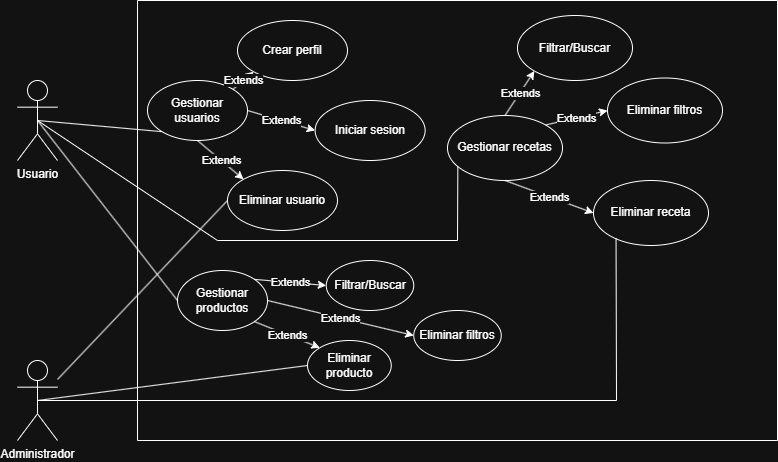

The diagram above was exported from draw.io. Its source (the exported page's mxGraphModel, read from the mxfile embedded in the PNG):
<mxGraphModel dx="989" dy="977" grid="1" gridSize="10" guides="1" tooltips="1" connect="1" arrows="1" fold="1" page="0" pageScale="1" pageWidth="827" pageHeight="1169" math="0" shadow="0">
  <root>
    <mxCell id="0" />
    <mxCell id="1" parent="0" />
    <mxCell id="en6OQ1vkhQpd69jf1zTb-2" value="" style="swimlane;startSize=0;" parent="1" vertex="1">
      <mxGeometry x="200" y="-320" width="640" height="440" as="geometry" />
    </mxCell>
    <mxCell id="en6OQ1vkhQpd69jf1zTb-5" value="Gestionar productos" style="ellipse;whiteSpace=wrap;html=1;" parent="en6OQ1vkhQpd69jf1zTb-2" vertex="1">
      <mxGeometry x="40" y="270" width="90" height="60" as="geometry" />
    </mxCell>
    <mxCell id="en6OQ1vkhQpd69jf1zTb-7" value="Filtrar/Buscar" style="ellipse;whiteSpace=wrap;html=1;" parent="en6OQ1vkhQpd69jf1zTb-2" vertex="1">
      <mxGeometry x="188.75" y="260" width="87.5" height="50" as="geometry" />
    </mxCell>
    <mxCell id="en6OQ1vkhQpd69jf1zTb-23" value="Gestionar usuarios" style="ellipse;whiteSpace=wrap;html=1;" parent="en6OQ1vkhQpd69jf1zTb-2" vertex="1">
      <mxGeometry x="10" y="80" width="100" height="60" as="geometry" />
    </mxCell>
    <mxCell id="en6OQ1vkhQpd69jf1zTb-26" value="Crear perfil" style="ellipse;whiteSpace=wrap;html=1;" parent="en6OQ1vkhQpd69jf1zTb-2" vertex="1">
      <mxGeometry x="100" y="20" width="110" height="60" as="geometry" />
    </mxCell>
    <mxCell id="KXxqBj54iLF5H491kml4-14" value="" style="endArrow=classic;html=1;rounded=0;entryX=0;entryY=0.5;entryDx=0;entryDy=0;exitX=1;exitY=0;exitDx=0;exitDy=0;" parent="en6OQ1vkhQpd69jf1zTb-2" source="en6OQ1vkhQpd69jf1zTb-5" target="en6OQ1vkhQpd69jf1zTb-7" edge="1">
      <mxGeometry relative="1" as="geometry">
        <mxPoint x="121" y="380" as="sourcePoint" />
        <mxPoint x="327.25" y="181.25" as="targetPoint" />
      </mxGeometry>
    </mxCell>
    <mxCell id="KXxqBj54iLF5H491kml4-15" value="Extends" style="edgeLabel;resizable=0;html=1;;align=center;verticalAlign=middle;" parent="KXxqBj54iLF5H491kml4-14" connectable="0" vertex="1">
      <mxGeometry relative="1" as="geometry" />
    </mxCell>
    <mxCell id="KXxqBj54iLF5H491kml4-109" value="Gestionar recetas" style="ellipse;whiteSpace=wrap;html=1;" parent="en6OQ1vkhQpd69jf1zTb-2" vertex="1">
      <mxGeometry x="310" y="115" width="115" height="65" as="geometry" />
    </mxCell>
    <mxCell id="KXxqBj54iLF5H491kml4-112" value="Filtrar/Buscar" style="ellipse;whiteSpace=wrap;html=1;" parent="en6OQ1vkhQpd69jf1zTb-2" vertex="1">
      <mxGeometry x="380" y="15" width="115" height="65" as="geometry" />
    </mxCell>
    <mxCell id="KXxqBj54iLF5H491kml4-115" value="" style="endArrow=classic;html=1;rounded=0;entryX=0;entryY=1;entryDx=0;entryDy=0;exitX=0.5;exitY=0;exitDx=0;exitDy=0;" parent="en6OQ1vkhQpd69jf1zTb-2" source="KXxqBj54iLF5H491kml4-109" target="KXxqBj54iLF5H491kml4-112" edge="1">
      <mxGeometry relative="1" as="geometry">
        <mxPoint x="417" y="149" as="sourcePoint" />
        <mxPoint x="467" y="118" as="targetPoint" />
      </mxGeometry>
    </mxCell>
    <mxCell id="KXxqBj54iLF5H491kml4-116" value="Extends" style="edgeLabel;resizable=0;html=1;;align=center;verticalAlign=middle;" parent="KXxqBj54iLF5H491kml4-115" connectable="0" vertex="1">
      <mxGeometry relative="1" as="geometry" />
    </mxCell>
    <mxCell id="Ofv49Rzi-oCu-EAwM0o1-1" value="Iniciar sesion" style="ellipse;whiteSpace=wrap;html=1;" parent="en6OQ1vkhQpd69jf1zTb-2" vertex="1">
      <mxGeometry x="177.63" y="100" width="110" height="60" as="geometry" />
    </mxCell>
    <mxCell id="Ofv49Rzi-oCu-EAwM0o1-2" value="" style="endArrow=classic;html=1;rounded=0;entryX=0;entryY=1;entryDx=0;entryDy=0;exitX=1;exitY=0;exitDx=0;exitDy=0;" parent="en6OQ1vkhQpd69jf1zTb-2" source="en6OQ1vkhQpd69jf1zTb-23" target="en6OQ1vkhQpd69jf1zTb-26" edge="1">
      <mxGeometry relative="1" as="geometry">
        <mxPoint x="770.82" y="395" as="sourcePoint" />
        <mxPoint x="832.82" y="363" as="targetPoint" />
      </mxGeometry>
    </mxCell>
    <mxCell id="Ofv49Rzi-oCu-EAwM0o1-3" value="Extends" style="edgeLabel;resizable=0;html=1;;align=center;verticalAlign=middle;" parent="Ofv49Rzi-oCu-EAwM0o1-2" connectable="0" vertex="1">
      <mxGeometry relative="1" as="geometry" />
    </mxCell>
    <mxCell id="Ofv49Rzi-oCu-EAwM0o1-4" value="" style="endArrow=classic;html=1;rounded=0;entryX=0;entryY=0.5;entryDx=0;entryDy=0;exitX=1;exitY=0.5;exitDx=0;exitDy=0;" parent="en6OQ1vkhQpd69jf1zTb-2" source="en6OQ1vkhQpd69jf1zTb-23" target="Ofv49Rzi-oCu-EAwM0o1-1" edge="1">
      <mxGeometry relative="1" as="geometry">
        <mxPoint x="101.82" y="190" as="sourcePoint" />
        <mxPoint x="147.82" y="151" as="targetPoint" />
      </mxGeometry>
    </mxCell>
    <mxCell id="Ofv49Rzi-oCu-EAwM0o1-5" value="Extends" style="edgeLabel;resizable=0;html=1;;align=center;verticalAlign=middle;" parent="Ofv49Rzi-oCu-EAwM0o1-4" connectable="0" vertex="1">
      <mxGeometry relative="1" as="geometry" />
    </mxCell>
    <mxCell id="Ofv49Rzi-oCu-EAwM0o1-6" value="Eliminar producto" style="ellipse;whiteSpace=wrap;html=1;" parent="en6OQ1vkhQpd69jf1zTb-2" vertex="1">
      <mxGeometry x="170" y="340" width="83.75" height="50" as="geometry" />
    </mxCell>
    <mxCell id="yW5ZK1wwQoSZV9MqP1xr-2" value="" style="endArrow=classic;html=1;rounded=0;entryX=0;entryY=0;entryDx=0;entryDy=0;exitX=1;exitY=1;exitDx=0;exitDy=0;" parent="en6OQ1vkhQpd69jf1zTb-2" source="en6OQ1vkhQpd69jf1zTb-5" target="Ofv49Rzi-oCu-EAwM0o1-6" edge="1">
      <mxGeometry relative="1" as="geometry">
        <mxPoint x="155" y="487" as="sourcePoint" />
        <mxPoint x="233.75" y="400" as="targetPoint" />
      </mxGeometry>
    </mxCell>
    <mxCell id="yW5ZK1wwQoSZV9MqP1xr-3" value="Extends" style="edgeLabel;resizable=0;html=1;;align=center;verticalAlign=middle;" parent="yW5ZK1wwQoSZV9MqP1xr-2" connectable="0" vertex="1">
      <mxGeometry relative="1" as="geometry" />
    </mxCell>
    <mxCell id="yW5ZK1wwQoSZV9MqP1xr-4" value="Eliminar receta" style="ellipse;whiteSpace=wrap;html=1;" parent="en6OQ1vkhQpd69jf1zTb-2" vertex="1">
      <mxGeometry x="456" y="180" width="115" height="65" as="geometry" />
    </mxCell>
    <mxCell id="yW5ZK1wwQoSZV9MqP1xr-5" value="" style="endArrow=classic;html=1;rounded=0;entryX=0;entryY=0.5;entryDx=0;entryDy=0;exitX=0.5;exitY=1;exitDx=0;exitDy=0;" parent="en6OQ1vkhQpd69jf1zTb-2" source="KXxqBj54iLF5H491kml4-109" target="yW5ZK1wwQoSZV9MqP1xr-4" edge="1">
      <mxGeometry relative="1" as="geometry">
        <mxPoint x="390" y="227" as="sourcePoint" />
        <mxPoint x="432" y="198" as="targetPoint" />
      </mxGeometry>
    </mxCell>
    <mxCell id="yW5ZK1wwQoSZV9MqP1xr-6" value="Extends" style="edgeLabel;resizable=0;html=1;;align=center;verticalAlign=middle;" parent="yW5ZK1wwQoSZV9MqP1xr-5" connectable="0" vertex="1">
      <mxGeometry relative="1" as="geometry" />
    </mxCell>
    <mxCell id="yW5ZK1wwQoSZV9MqP1xr-9" value="Eliminar filtros" style="ellipse;whiteSpace=wrap;html=1;" parent="en6OQ1vkhQpd69jf1zTb-2" vertex="1">
      <mxGeometry x="470" y="77.5" width="115" height="65" as="geometry" />
    </mxCell>
    <mxCell id="yW5ZK1wwQoSZV9MqP1xr-10" value="" style="endArrow=classic;html=1;rounded=0;entryX=0;entryY=0.5;entryDx=0;entryDy=0;exitX=1;exitY=0;exitDx=0;exitDy=0;" parent="en6OQ1vkhQpd69jf1zTb-2" source="KXxqBj54iLF5H491kml4-109" target="yW5ZK1wwQoSZV9MqP1xr-9" edge="1">
      <mxGeometry relative="1" as="geometry">
        <mxPoint x="377" y="125" as="sourcePoint" />
        <mxPoint x="407" y="81" as="targetPoint" />
      </mxGeometry>
    </mxCell>
    <mxCell id="yW5ZK1wwQoSZV9MqP1xr-11" value="Extends" style="edgeLabel;resizable=0;html=1;;align=center;verticalAlign=middle;" parent="yW5ZK1wwQoSZV9MqP1xr-10" connectable="0" vertex="1">
      <mxGeometry relative="1" as="geometry" />
    </mxCell>
    <mxCell id="yW5ZK1wwQoSZV9MqP1xr-12" value="Eliminar filtros" style="ellipse;whiteSpace=wrap;html=1;" parent="en6OQ1vkhQpd69jf1zTb-2" vertex="1">
      <mxGeometry x="276.25" y="310" width="87.5" height="50" as="geometry" />
    </mxCell>
    <mxCell id="yW5ZK1wwQoSZV9MqP1xr-13" value="" style="endArrow=classic;html=1;rounded=0;entryX=0;entryY=0.5;entryDx=0;entryDy=0;exitX=1;exitY=0.5;exitDx=0;exitDy=0;" parent="en6OQ1vkhQpd69jf1zTb-2" source="en6OQ1vkhQpd69jf1zTb-5" target="yW5ZK1wwQoSZV9MqP1xr-12" edge="1">
      <mxGeometry relative="1" as="geometry">
        <mxPoint x="142" y="314" as="sourcePoint" />
        <mxPoint x="205" y="280" as="targetPoint" />
      </mxGeometry>
    </mxCell>
    <mxCell id="yW5ZK1wwQoSZV9MqP1xr-14" value="Extends" style="edgeLabel;resizable=0;html=1;;align=center;verticalAlign=middle;" parent="yW5ZK1wwQoSZV9MqP1xr-13" connectable="0" vertex="1">
      <mxGeometry relative="1" as="geometry" />
    </mxCell>
    <mxCell id="UKe8U39W_5uAah3nFCDR-2" value="Eliminar usuario" style="ellipse;whiteSpace=wrap;html=1;" vertex="1" parent="en6OQ1vkhQpd69jf1zTb-2">
      <mxGeometry x="90" y="170" width="110" height="60" as="geometry" />
    </mxCell>
    <mxCell id="UKe8U39W_5uAah3nFCDR-4" value="" style="endArrow=classic;html=1;rounded=0;entryX=0;entryY=0;entryDx=0;entryDy=0;exitX=0.5;exitY=1;exitDx=0;exitDy=0;" edge="1" parent="en6OQ1vkhQpd69jf1zTb-2" source="en6OQ1vkhQpd69jf1zTb-23" target="UKe8U39W_5uAah3nFCDR-2">
      <mxGeometry relative="1" as="geometry">
        <mxPoint x="120" y="120" as="sourcePoint" />
        <mxPoint x="188" y="140" as="targetPoint" />
      </mxGeometry>
    </mxCell>
    <mxCell id="UKe8U39W_5uAah3nFCDR-5" value="Extends" style="edgeLabel;resizable=0;html=1;;align=center;verticalAlign=middle;" connectable="0" vertex="1" parent="UKe8U39W_5uAah3nFCDR-4">
      <mxGeometry relative="1" as="geometry" />
    </mxCell>
    <mxCell id="en6OQ1vkhQpd69jf1zTb-3" value="Usuario" style="shape=umlActor;verticalLabelPosition=bottom;verticalAlign=top;html=1;outlineConnect=0;" parent="1" vertex="1">
      <mxGeometry x="80" y="-240" width="40" height="80" as="geometry" />
    </mxCell>
    <mxCell id="en6OQ1vkhQpd69jf1zTb-4" value="Administrador" style="shape=umlActor;verticalLabelPosition=bottom;verticalAlign=top;html=1;outlineConnect=0;" parent="1" vertex="1">
      <mxGeometry x="80" y="40" width="40" height="80" as="geometry" />
    </mxCell>
    <mxCell id="en6OQ1vkhQpd69jf1zTb-8" value="" style="endArrow=none;html=1;rounded=0;exitX=0.5;exitY=0.5;exitDx=0;exitDy=0;exitPerimeter=0;entryX=0;entryY=0.5;entryDx=0;entryDy=0;" parent="1" source="en6OQ1vkhQpd69jf1zTb-3" target="en6OQ1vkhQpd69jf1zTb-5" edge="1">
      <mxGeometry width="50" height="50" relative="1" as="geometry">
        <mxPoint x="560" y="430" as="sourcePoint" />
        <mxPoint x="610" y="380" as="targetPoint" />
      </mxGeometry>
    </mxCell>
    <mxCell id="en6OQ1vkhQpd69jf1zTb-24" value="" style="endArrow=none;html=1;rounded=0;exitX=0.5;exitY=0.5;exitDx=0;exitDy=0;exitPerimeter=0;entryX=0;entryY=1;entryDx=0;entryDy=0;" parent="1" source="en6OQ1vkhQpd69jf1zTb-3" target="en6OQ1vkhQpd69jf1zTb-23" edge="1">
      <mxGeometry width="50" height="50" relative="1" as="geometry">
        <mxPoint x="460" y="540" as="sourcePoint" />
        <mxPoint x="510" y="490" as="targetPoint" />
      </mxGeometry>
    </mxCell>
    <mxCell id="KXxqBj54iLF5H491kml4-110" value="" style="endArrow=none;html=1;rounded=0;exitX=0.5;exitY=0.5;exitDx=0;exitDy=0;exitPerimeter=0;entryX=0.09;entryY=0.789;entryDx=0;entryDy=0;entryPerimeter=0;" parent="1" source="en6OQ1vkhQpd69jf1zTb-3" target="KXxqBj54iLF5H491kml4-109" edge="1">
      <mxGeometry width="50" height="50" relative="1" as="geometry">
        <mxPoint x="110" y="370" as="sourcePoint" />
        <mxPoint x="520" y="-150" as="targetPoint" />
        <Array as="points">
          <mxPoint x="280" y="-80" />
          <mxPoint x="520" y="-80" />
        </Array>
      </mxGeometry>
    </mxCell>
    <mxCell id="yW5ZK1wwQoSZV9MqP1xr-1" value="" style="endArrow=none;html=1;rounded=0;exitX=0.5;exitY=0.5;exitDx=0;exitDy=0;exitPerimeter=0;entryX=0;entryY=0.5;entryDx=0;entryDy=0;" parent="1" source="en6OQ1vkhQpd69jf1zTb-4" target="Ofv49Rzi-oCu-EAwM0o1-6" edge="1">
      <mxGeometry width="50" height="50" relative="1" as="geometry">
        <mxPoint x="30" y="70" as="sourcePoint" />
        <mxPoint x="80" y="20" as="targetPoint" />
      </mxGeometry>
    </mxCell>
    <mxCell id="yW5ZK1wwQoSZV9MqP1xr-7" value="" style="endArrow=none;html=1;rounded=0;exitX=0.5;exitY=0.5;exitDx=0;exitDy=0;exitPerimeter=0;entryX=0.196;entryY=0.884;entryDx=0;entryDy=0;entryPerimeter=0;" parent="1" source="en6OQ1vkhQpd69jf1zTb-4" target="yW5ZK1wwQoSZV9MqP1xr-4" edge="1">
      <mxGeometry width="50" height="50" relative="1" as="geometry">
        <mxPoint x="110" y="50" as="sourcePoint" />
        <mxPoint x="313" y="130" as="targetPoint" />
        <Array as="points">
          <mxPoint x="679" y="80" />
        </Array>
      </mxGeometry>
    </mxCell>
    <mxCell id="UKe8U39W_5uAah3nFCDR-3" value="" style="endArrow=none;html=1;rounded=0;entryX=0;entryY=0.5;entryDx=0;entryDy=0;" edge="1" parent="1" source="en6OQ1vkhQpd69jf1zTb-4" target="UKe8U39W_5uAah3nFCDR-2">
      <mxGeometry width="50" height="50" relative="1" as="geometry">
        <mxPoint x="110" y="90" as="sourcePoint" />
        <mxPoint x="380" y="55" as="targetPoint" />
      </mxGeometry>
    </mxCell>
  </root>
</mxGraphModel>